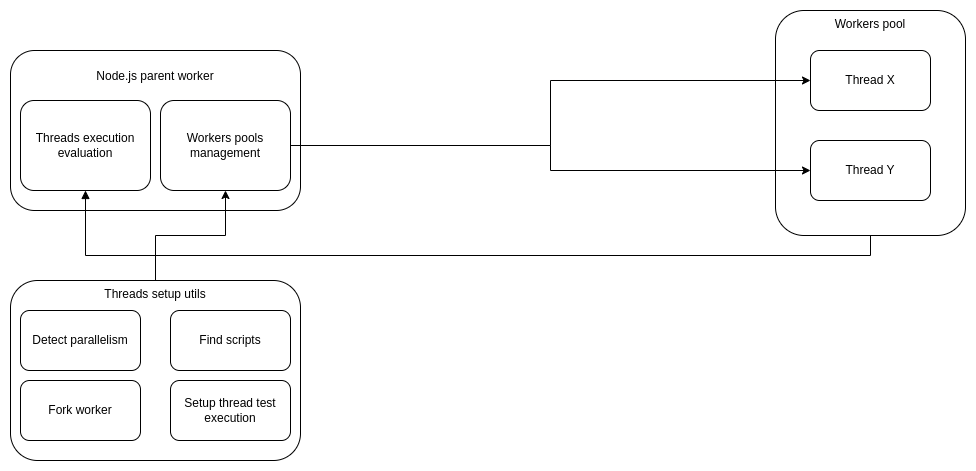

The diagram above was exported from draw.io. Its source (the exported page's mxGraphModel, read from the mxfile embedded in the PNG):
<mxGraphModel dx="1434" dy="833" grid="1" gridSize="10" guides="1" tooltips="1" connect="1" arrows="1" fold="1" page="1" pageScale="1" pageWidth="1100" pageHeight="850" background="none" math="0" shadow="0">
  <root>
    <mxCell id="0" />
    <mxCell id="1" parent="0" />
    <mxCell id="XvrqegxyJKsQavua11FO-24" value="Workers pool" style="rounded=1;whiteSpace=wrap;html=1;align=center;verticalAlign=top;" vertex="1" parent="1">
      <mxGeometry x="805" y="40" width="190" height="225" as="geometry" />
    </mxCell>
    <mxCell id="XvrqegxyJKsQavua11FO-16" style="edgeStyle=orthogonalEdgeStyle;rounded=0;orthogonalLoop=1;jettySize=auto;html=1;exitX=1;exitY=0.5;exitDx=0;exitDy=0;" edge="1" parent="1" source="XvrqegxyJKsQavua11FO-21" target="XvrqegxyJKsQavua11FO-4">
      <mxGeometry relative="1" as="geometry" />
    </mxCell>
    <mxCell id="XvrqegxyJKsQavua11FO-2" value="&lt;p style=&quot;line-height: 120%;&quot;&gt;Node.js parent worker&lt;/p&gt;" style="rounded=1;whiteSpace=wrap;html=1;align=center;verticalAlign=top;" vertex="1" parent="1">
      <mxGeometry x="40" y="80" width="290" height="160" as="geometry" />
    </mxCell>
    <mxCell id="XvrqegxyJKsQavua11FO-3" value="Thread X" style="rounded=1;whiteSpace=wrap;html=1;" vertex="1" parent="1">
      <mxGeometry x="840" y="80" width="120" height="60" as="geometry" />
    </mxCell>
    <mxCell id="XvrqegxyJKsQavua11FO-4" value="Thread Y" style="rounded=1;whiteSpace=wrap;html=1;" vertex="1" parent="1">
      <mxGeometry x="840" y="170" width="120" height="60" as="geometry" />
    </mxCell>
    <mxCell id="XvrqegxyJKsQavua11FO-20" style="edgeStyle=orthogonalEdgeStyle;rounded=0;orthogonalLoop=1;jettySize=auto;html=1;" edge="1" parent="1" source="XvrqegxyJKsQavua11FO-8" target="XvrqegxyJKsQavua11FO-21">
      <mxGeometry relative="1" as="geometry" />
    </mxCell>
    <mxCell id="XvrqegxyJKsQavua11FO-8" value="Threads setup utils" style="rounded=1;whiteSpace=wrap;html=1;align=center;verticalAlign=top;" vertex="1" parent="1">
      <mxGeometry x="40" y="310" width="290" height="180" as="geometry" />
    </mxCell>
    <mxCell id="XvrqegxyJKsQavua11FO-9" value="Detect parallelism" style="rounded=1;whiteSpace=wrap;html=1;" vertex="1" parent="1">
      <mxGeometry x="50" y="340" width="120" height="60" as="geometry" />
    </mxCell>
    <mxCell id="XvrqegxyJKsQavua11FO-10" value="Find scripts" style="rounded=1;whiteSpace=wrap;html=1;" vertex="1" parent="1">
      <mxGeometry x="200" y="340" width="120" height="60" as="geometry" />
    </mxCell>
    <mxCell id="XvrqegxyJKsQavua11FO-14" value="Fork worker" style="rounded=1;whiteSpace=wrap;html=1;" vertex="1" parent="1">
      <mxGeometry x="50" y="410" width="120" height="60" as="geometry" />
    </mxCell>
    <mxCell id="XvrqegxyJKsQavua11FO-19" value="Setup thread test execution" style="rounded=1;whiteSpace=wrap;html=1;" vertex="1" parent="1">
      <mxGeometry x="200" y="410" width="120" height="60" as="geometry" />
    </mxCell>
    <mxCell id="XvrqegxyJKsQavua11FO-25" style="edgeStyle=orthogonalEdgeStyle;rounded=0;orthogonalLoop=1;jettySize=auto;html=1;" edge="1" parent="1" source="XvrqegxyJKsQavua11FO-21" target="XvrqegxyJKsQavua11FO-3">
      <mxGeometry relative="1" as="geometry" />
    </mxCell>
    <mxCell id="XvrqegxyJKsQavua11FO-21" value="Workers pools management" style="rounded=1;whiteSpace=wrap;html=1;" vertex="1" parent="1">
      <mxGeometry x="190" y="130" width="130" height="90" as="geometry" />
    </mxCell>
    <mxCell id="XvrqegxyJKsQavua11FO-23" value="Threads execution evaluation" style="rounded=1;whiteSpace=wrap;html=1;" vertex="1" parent="1">
      <mxGeometry x="50" y="130" width="130" height="90" as="geometry" />
    </mxCell>
    <mxCell id="XvrqegxyJKsQavua11FO-28" style="edgeStyle=orthogonalEdgeStyle;rounded=0;orthogonalLoop=1;jettySize=auto;html=1;entryX=0.5;entryY=1;entryDx=0;entryDy=0;exitX=0.5;exitY=1;exitDx=0;exitDy=0;startArrow=none;startFill=0;endArrow=block;endFill=1;" edge="1" parent="1" source="XvrqegxyJKsQavua11FO-24" target="XvrqegxyJKsQavua11FO-23">
      <mxGeometry relative="1" as="geometry" />
    </mxCell>
  </root>
</mxGraphModel>